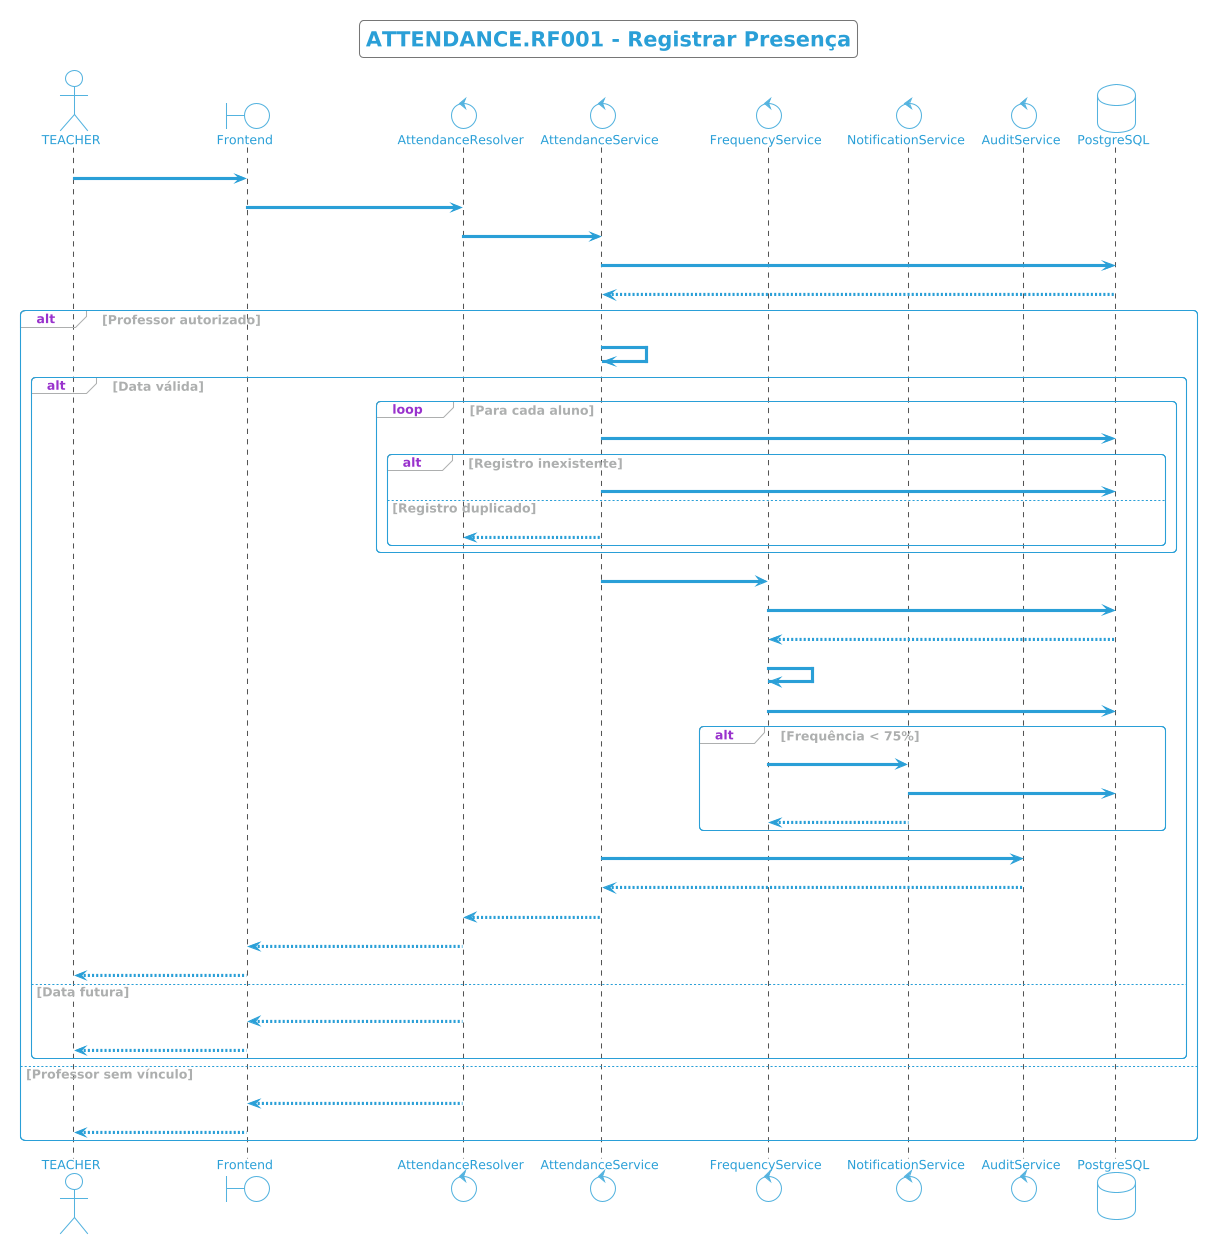

The diagram above was rendered by PlantUML. Its source (embedded in the PNG):
@startuml
!theme cyborg-outline
title ATTENDANCE.RF001 - Registrar Presença

actor TEACHER

boundary Frontend
control AttendanceResolver
control AttendanceService
control FrequencyService
control NotificationService
control AuditService

database PostgreSQL

TEACHER -> Frontend : Seleciona turma + data

Frontend -> AttendanceResolver : mutation registerAttendance()

AttendanceResolver -> AttendanceService : register(dto)

AttendanceService -> PostgreSQL : validarProfessorTurma()

PostgreSQL --> AttendanceService : resultado

alt Professor autorizado

    AttendanceService -> AttendanceService : validarData()

    alt Data válida

        loop Para cada aluno

            AttendanceService -> PostgreSQL : verificarDuplicidade()

            alt Registro inexistente

                AttendanceService -> PostgreSQL : salvarPresença()

            else Registro duplicado

                AttendanceService --> AttendanceResolver : erro duplicidade

            end

        end

        AttendanceService -> FrequencyService : recalcularFrequencia()

        FrequencyService -> PostgreSQL : buscarRegistros()

        PostgreSQL --> FrequencyService : presenças

        FrequencyService -> FrequencyService : calcularPercentual()

        FrequencyService -> PostgreSQL : atualizarHistorico()

        alt Frequência < 75%

            FrequencyService -> NotificationService : enviarAlerta()

            NotificationService -> PostgreSQL : buscarEmails()

            NotificationService --> FrequencyService : alerta enviado

        end

        AttendanceService -> AuditService : registrarOperacao()

        AuditService --> AttendanceService : log salvo

        AttendanceService --> AttendanceResolver : sucesso

        AttendanceResolver --> Frontend : HTTP 201

        Frontend --> TEACHER : Presença registrada

    else Data futura

        AttendanceResolver --> Frontend : HTTP 400

        Frontend --> TEACHER : Data inválida

    end

else Professor sem vínculo

    AttendanceResolver --> Frontend : HTTP 403

    Frontend --> TEACHER : Sem permissão

end
@enduml